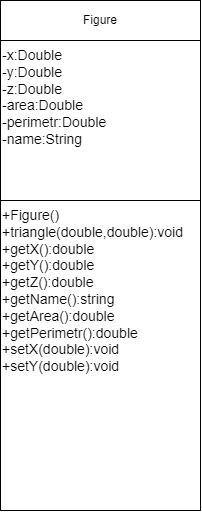

The diagram above was exported from draw.io. Its source (the exported page's mxGraphModel, read from the mxfile embedded in the PNG):
<mxGraphModel dx="1136" dy="599" grid="1" gridSize="10" guides="1" tooltips="1" connect="1" arrows="1" fold="1" page="1" pageScale="1" pageWidth="1169" pageHeight="827" math="0" shadow="0">
  <root>
    <mxCell id="0" />
    <mxCell id="1" parent="0" />
    <mxCell id="jwv_SWMJgSHZ23pZbPx7-1" value="" style="rounded=0;whiteSpace=wrap;html=1;" parent="1" vertex="1">
      <mxGeometry x="240" y="160" width="200" height="40" as="geometry" />
    </mxCell>
    <mxCell id="jwv_SWMJgSHZ23pZbPx7-2" value="Figure" style="text;html=1;strokeColor=none;fillColor=none;align=center;verticalAlign=middle;whiteSpace=wrap;rounded=0;" parent="1" vertex="1">
      <mxGeometry x="310" y="165" width="60" height="30" as="geometry" />
    </mxCell>
    <mxCell id="jwv_SWMJgSHZ23pZbPx7-3" value="" style="rounded=0;whiteSpace=wrap;html=1;" parent="1" vertex="1">
      <mxGeometry x="240" y="200" width="200" height="160" as="geometry" />
    </mxCell>
    <mxCell id="jwv_SWMJgSHZ23pZbPx7-4" value="&lt;font style=&quot;font-size: 14px;&quot;&gt;-x:Double&lt;br&gt;-y:Double&lt;br&gt;-z:Double&lt;br&gt;-area:Double&lt;br&gt;-perimetr:Double&lt;br&gt;-name:String&lt;/font&gt;" style="text;html=1;strokeColor=none;fillColor=none;align=left;verticalAlign=top;whiteSpace=wrap;rounded=0;" parent="1" vertex="1">
      <mxGeometry x="240" y="200" width="200" height="160" as="geometry" />
    </mxCell>
    <mxCell id="jwv_SWMJgSHZ23pZbPx7-5" value="" style="rounded=0;whiteSpace=wrap;html=1;" parent="1" vertex="1">
      <mxGeometry x="240" y="360" width="200" height="310" as="geometry" />
    </mxCell>
    <mxCell id="jwv_SWMJgSHZ23pZbPx7-6" value="&lt;font style=&quot;font-size: 14px;&quot;&gt;+Figure()&lt;br&gt;+triangle(double,double):void&lt;br&gt;+getX():double&amp;nbsp;&lt;br&gt;+getY():double&amp;nbsp;&lt;br&gt;+getZ():double&amp;nbsp;&lt;br&gt;+getName():string&amp;nbsp;&lt;br&gt;+getArea():double&lt;br&gt;+getPerimetr():double&lt;br&gt;+setX(double):void&lt;br&gt;+setY(double):void&lt;br&gt;&lt;/font&gt;" style="text;html=1;strokeColor=none;fillColor=none;align=left;verticalAlign=top;whiteSpace=wrap;rounded=0;spacing=2;" parent="1" vertex="1">
      <mxGeometry x="240" y="360" width="200" height="300" as="geometry" />
    </mxCell>
  </root>
</mxGraphModel>